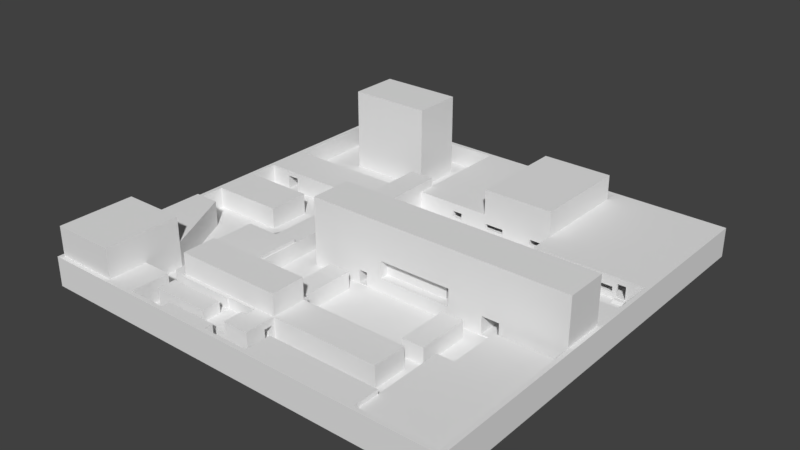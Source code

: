 # Source: Test1.blend  (saved by Blender 2.79.0; exported with 4.5.12 LTS)
import bpy
from mathutils import Matrix  # noqa: F401  (used for matrix-valued properties, if any)

bpy.ops.wm.read_factory_settings(use_empty=True)
scene = bpy.context.scene
scene.name = 'Scene'

# ---- collections
col_collection_1 = bpy.data.collections.new('Collection 1'); scene.collection.children.link(col_collection_1)

# ---- materials (node trees are filled in below, after node groups)
mat_material = bpy.data.materials.new('Material')
mat_material.alpha_threshold = 0.0
mat_material.roughness = 0.5
mat_material.line_color = (0.0, 0.0, 0.0, 1.0)

# ---- material node trees

# ---- world
world_world = bpy.data.worlds.new('World'); scene.world = world_world
world_world.color = (0.05088, 0.05088, 0.05088)
world_world.use_sun_shadow = False
world_world.sun_shadow_jitter_overblur = 0.0
world_world.cycles.sampling_method = 'MANUAL'

# ---- meshes
me_cube_007 = bpy.data.meshes.new('Cube.007')
me_cube_007.from_pydata([(5.688, 14.12, -1.998), (5.688, 14.12, 2.002), (5.688, 0.1207, 2.002), (5.688, 0.1207, -1.998), (-0.3125, 14.12, 2.002), (-0.3125, 14.12, -1.998), (-0.3125, 0.1207, 2.002), (-0.3125, 0.1207, -1.998), (5.688, -9.879, 2.002), (5.688, -9.879, -1.998), (-0.3125, -9.879, 2.002), (-0.3125, -9.879, -1.998), (-8.312, 0.1207, 2.002), (-8.312, 0.1207, -1.998), (-8.312, -9.879, 2.002), (-8.312, -9.879, -1.998), (-0.3125, 0.1207, 1.884), (-0.3125, 0.1207, -1.998), (-8.312, 0.1207, -1.782), (-8.312, 0.1207, -1.998), (-0.3125, 2.121, 1.884), (-0.3125, 2.121, -1.998), (-8.312, 2.121, -1.782), (-8.312, 2.121, -1.998), (5.474, 0.1207, 2.002), (5.158, 0.1207, 2.002), (5.474, -9.879, 2.002), (5.158, -9.879, 2.002), (5.158, 0.1207, 2.791), (5.474, 0.1207, 2.791), (5.158, -9.879, 2.791), (5.474, -9.879, 2.791)], [], [(6, 4, 5, 7), (5, 0, 3, 7), (4, 1, 0, 5), (10, 8, 2, 6), (6, 2, 1, 4), (11, 9, 8, 10), (9, 11, 7, 3), (15, 13, 7, 11), (8, 9, 3, 2), (15, 14, 12, 13), (12, 14, 10, 6), (14, 15, 11, 10), (13, 12, 6, 7), (29, 24, 25, 28), (21, 23, 22, 20), (22, 18, 16, 20), (20, 16, 17, 21), (23, 19, 18, 22), (24, 26, 27, 25), (30, 31, 29, 28), (28, 25, 27, 30), (30, 27, 26, 31), (21, 17, 19, 23), (31, 26, 24, 29), (17, 16, 18, 19), (2, 3, 0, 1)])
me_cube_007.materials.append(mat_material)
me_cube_007.use_remesh_preserve_volume = False
me_cube_007.use_remesh_preserve_attributes = False
me_cube_007.use_mirror_vertex_groups = False
me_cube_007.update()
me_cube_006 = bpy.data.meshes.new('Cube.006')
me_cube_006.from_pydata([(28.7, 9.203, 1.7), (28.7, 9.203, -3.3), (-21.3, 9.203, 1.7), (-21.3, 9.203, -3.3), (28.7, 1.203, 1.7), (28.7, 1.203, -3.3), (-21.3, 1.203, 1.7), (-21.3, 1.203, -3.3), (3.703, 9.203, -3.3), (3.703, 9.203, 1.7), (3.703, 1.203, -3.3), (3.703, 1.203, 1.7), (-21.3, 9.203, 6.7), (-21.3, 1.203, 6.7), (3.703, 9.203, 6.7), (3.703, 1.203, 6.7), (-24.3, 9.203, 1.7), (-24.3, 9.203, -3.3), (-24.3, 1.203, 1.7), (-24.3, 1.203, -3.3), (-21.3, -5.797, 1.7), (-21.3, -5.797, -3.3), (3.703, -5.797, -3.3), (3.703, -5.797, 1.7), (33.7, -9.797, 1.7), (33.7, -9.797, -3.3), (7.703, -9.797, -3.3), (7.703, -9.797, 1.7), (33.7, -3.797, 1.7), (33.7, -3.797, -3.3), (7.703, -3.797, -3.3), (7.703, -3.797, 1.7), (-24.3, -9.797, 1.7), (-24.3, -9.797, -3.3), (-31.3, -9.797, 1.7), (-31.3, -9.797, -3.3), (-24.3, -0.7966, 1.7), (-24.3, -0.7966, -3.3), (-31.3, -0.7966, 1.7), (-31.3, -0.7966, -3.3), (-15.3, -7.797, 1.7), (-15.3, -7.797, -3.3), (-3.297, -7.797, -3.3), (-3.297, -7.797, 1.7), (-15.3, -9.797, 1.7), (-15.3, -9.797, -3.3), (-3.297, -9.797, -3.3), (-3.297, -9.797, 1.7), (-21.3, 10.2, 1.7), (-21.3, 10.2, -3.3), (3.703, 10.2, -3.3), (3.703, 10.2, 1.7), (2.703, -1.359, -2.917), (2.703, -1.359, 0.0832), (2.703, 0.6412, -2.917), (2.703, 0.6412, 0.0832), (-2.297, 0.6412, -0.9168), (-2.297, -1.359, -0.9168), (-8.297, 0.6412, -0.9168), (-8.297, -1.359, -0.9168), (-8.297, 0.6412, 1.7), (-2.297, 0.6412, 1.7), (-8.297, -5.797, 1.7), (-8.297, -5.797, -0.9168), (-2.297, -1.359, 1.7), (-2.297, -5.797, -0.9168), (-2.297, -5.797, 1.7), (3.703, 0.6412, 0.0832), (3.703, -1.359, 0.0832), (3.703, -1.359, -2.917), (3.703, -1.359, -1.47), (3.703, 0.6412, -2.917), (-0.9417, 0.6864, 1.329), (-0.9417, -1.404, 1.329), (-1.87, -1.404, 1.329), (-1.87, 0.6864, 1.329), (-1.476, -1.359, 1.329), (-1.87, -1.359, 1.329), (-1.87, 0.6412, 1.329), (-0.9417, -1.404, 1.7), (-1.35, -1.404, 1.7), (-1.87, -1.404, 1.7), (-0.9417, -1.156, 1.7), (-0.9417, -1.359, 1.541), (-0.9417, 0.6412, 1.329), (-1.476, 0.6412, 1.329), (-0.9417, -1.359, 1.329), (-0.9417, 0.6864, 1.7), (-0.9417, 0.6856, 1.7), (-0.9417, 0.6412, 1.541), (-1.815, 0.6864, 1.7), (-1.87, 0.6864, 1.7), (-1.87, -1.359, 1.7), (-1.87, 0.6412, 1.7), (-1.87, 0.6812, 1.7), (-8.297, -1.359, -0.8301), (-8.297, 0.3418, -0.8301), (-21.3, 0.3418, -0.8301), (-8.297, -1.581, -0.8301), (-21.3, -1.581, -0.8301), (-8.297, -1.581, 1.7), (-21.3, 0.3418, 1.7), (-16.93, 0.3418, 1.7), (-8.297, 0.3418, 1.7), (-21.3, -1.581, 1.7)], [], [(11, 88, 82), (22, 63, 21), (10, 69, 22), (53, 68, 70), (60, 11, 6), (68, 11, 23), (61, 93, 94), (60, 91, 11), (0, 9, 11, 4), (22, 65, 63), (10, 11, 67), (10, 67, 71), (10, 71, 69), (79, 80, 66), (77, 76, 57), (70, 69, 52), (52, 53, 70), (68, 67, 11), (23, 70, 68), (91, 90, 11), (90, 91, 75), (61, 94, 91), (60, 61, 91), (76, 77, 74), (74, 81, 80), (81, 64, 66), (83, 79, 82), (75, 78, 85), (87, 11, 90), (75, 91, 94), (96, 59, 58), (78, 61, 56), (57, 76, 86), (86, 83, 53), (66, 23, 79), (23, 11, 79), (11, 82, 79), (55, 89, 84), (84, 85, 56), (57, 64, 77), (64, 92, 77), (16, 17, 19, 18), (99, 97, 7), (24, 27, 26, 25), (74, 73, 76), (73, 86, 76), (80, 79, 73), (73, 74, 80), (66, 80, 81), (81, 92, 64), (88, 87, 89), (87, 72, 89), (72, 84, 89), (83, 86, 73), (83, 73, 79), (88, 89, 82), (89, 83, 82), (85, 84, 72), (72, 75, 85), (87, 88, 11), (56, 85, 78), (78, 93, 61), (2, 3, 17, 16), (11, 9, 14, 15), (7, 6, 18, 19), (58, 59, 57, 56), (4, 11, 10, 5), (65, 66, 64, 57), (23, 66, 65, 22), (102, 60, 6), (96, 103, 102), (99, 98, 95), (56, 54, 55, 84), (100, 98, 99, 104), (6, 2, 16, 18), (101, 102, 6), (96, 95, 59), (58, 56, 61, 60), (14, 12, 13, 15), (39, 37, 33, 35), (31, 30, 26, 27), (63, 65, 57, 59), (22, 69, 70, 23), (20, 104, 99, 21), (38, 39, 35, 34), (10, 22, 21, 7), (33, 32, 34, 35), (3, 7, 19, 17), (9, 51, 48, 2), (30, 29, 25, 26), (9, 2, 12, 14), (29, 28, 24, 25), (28, 31, 27, 24), (36, 38, 34, 32), (37, 36, 32, 33), (41, 40, 43, 42), (47, 44, 45, 46), (42, 46, 45, 41), (40, 44, 47, 43), (43, 47, 46, 42), (41, 45, 44, 40), (51, 50, 49, 48), (2, 48, 49, 3), (8, 50, 51, 9), (3, 49, 50, 8), (56, 57, 52, 54), (52, 69, 71, 54), (53, 55, 67, 68), (71, 67, 55, 54), (1, 0, 4, 5), (8, 1, 5, 10), (62, 100, 104, 20), (38, 36, 37, 39), (0, 1, 8, 9), (7, 21, 99), (53, 52, 57, 86), (97, 101, 6), (97, 6, 7), (30, 31, 28, 29), (97, 99, 95, 96), (6, 11, 15, 13), (60, 103, 96, 58), (83, 89, 55, 53), (20, 21, 63, 62), (2, 6, 13, 12), (102, 103, 60), (101, 97, 102), (97, 96, 102), (3, 8, 10, 7), (62, 63, 98, 100), (94, 93, 78, 75), (59, 95, 98), (90, 75, 72, 87), (63, 59, 98), (77, 92, 81, 74)])
me_cube_006.materials.append(mat_material)
me_cube_006.use_remesh_preserve_volume = False
me_cube_006.use_remesh_preserve_attributes = False
me_cube_006.use_mirror_vertex_groups = False
me_cube_006.update()
me_cube_005 = bpy.data.meshes.new('Cube.005')
me_cube_005.from_pydata([(25.72, 12.73, -5.612), (25.72, 12.73, 10.39), (-36.28, 12.73, -5.612), (-36.28, 12.73, 10.39), (25.72, 2.726, -5.612), (25.72, 2.726, 10.39), (-36.28, 2.726, -5.612), (-36.28, 2.726, 10.39), (4.721, -12.27, -1.612), (-0.2788, -12.27, -1.612), (-0.2788, -0.2743, -1.612), (4.721, -12.27, -5.612), (-0.2788, -0.2743, -5.612), (-0.2788, -12.27, -5.612), (4.721, -0.2743, -1.612), (4.721, -0.2743, -5.612), (6.721, 2.726, -1.324), (6.721, 12.73, -1.324), (6.721, 2.726, -5.324), (6.721, 12.73, -5.324), (10.72, 2.726, -5.324), (10.72, 12.73, -5.324), (10.72, 2.726, -1.324), (10.72, 12.73, -1.324), (-24.28, -12.27, -1.612), (-24.28, -0.2743, -1.612), (-24.28, -0.2743, -5.612), (-24.28, -12.27, -5.612), (-29.28, -0.2743, -1.612), (-29.28, -0.2743, -5.612), (-29.28, -12.27, -5.612), (-29.28, -12.27, -1.612), (11.72, -12.27, -1.612), (11.72, -12.27, -5.612), (11.72, -0.2743, -1.612), (11.72, -0.2743, -5.612), (25.72, -12.27, -1.612), (25.72, -12.27, -5.612), (25.72, -0.2743, -1.612), (25.72, -0.2743, -5.612), (11.72, -34.27, -1.612), (11.72, -34.27, -5.612), (25.72, -34.27, -1.612), (25.72, -34.27, -5.612), (7.721, -12.27, -1.612), (7.721, -12.27, -5.612), (7.721, -34.27, -1.612), (7.721, -34.27, -5.612), (5.77, 11.73, -5.348), (5.77, 11.73, -1.348), (3.77, 11.73, -5.348), (3.77, 11.73, -1.348), (-24.07, 2.726, -2.408), (3.77, 9.726, -5.348), (-24.07, 12.73, -2.408), (3.77, 9.726, -1.348), (5.77, 9.726, -1.348), (-24.07, 12.73, -5.408), (5.77, 9.726, -5.348), (-24.07, 2.726, -5.408), (-22.07, 12.73, -5.408), (-22.07, 2.726, -5.408), (-1.23, 11.73, -2.348), (-1.23, 11.73, 1.652), (-22.07, 2.726, -2.408), (-22.07, 12.73, -2.408), (-1.23, 9.726, -2.348), (-1.23, 9.726, 1.652), (-3.23, 11.73, 1.652), (-3.23, 9.726, 1.652), (-3.23, 9.726, -2.348), (-3.23, 11.73, -2.348), (-1.23, 4.726, -2.348), (-3.23, 4.726, -2.348), (-3.23, 4.726, 1.652), (-1.23, 4.726, 1.652), (-18.23, 4.726, -2.348), (-18.23, 4.726, 1.652), (-18.23, 2.726, -2.348), (-18.23, 2.726, -2.263), (-18.23, 2.726, 1.652), (-3.23, 2.726, 1.652), (-4.205, 2.726, 1.652), (-3.23, 2.726, -2.348), (-1.23, 2.726, -2.348), (-1.23, 2.726, -1.623), (-1.23, 2.726, 1.652), (-1.23, 2.726, 0.8419), (3.77, 12.73, -5.348), (3.77, 12.73, -5.344), (3.77, 12.73, -5.332), (3.77, 12.73, -1.348), (3.77, 12.73, -1.435), (5.77, 12.73, -1.348), (5.77, 12.73, -5.348), (5.77, 12.73, -5.33), (5.77, 12.73, -5.327), (5.77, 12.73, -1.36)], [], [(1, 23, 17), (4, 20, 18), (80, 82, 7), (95, 48, 96), (90, 92, 51, 50), (0, 1, 5, 4), (65, 54, 3), (0, 21, 23, 1), (18, 6, 4), (3, 1, 17), (81, 86, 5), (88, 94, 0), (94, 19, 0), (95, 96, 19), (2, 88, 0), (62, 50, 51, 63), (74, 81, 82), (16, 22, 5), (94, 95, 19), (2, 89, 88), (19, 21, 0), (82, 81, 5), (5, 7, 82), (79, 78, 76), (87, 86, 75), (16, 5, 86), (54, 2, 3), (87, 16, 86), (83, 78, 61), (3, 17, 91), (2, 57, 60), (52, 64, 7), (6, 59, 52), (61, 6, 18), (7, 6, 52), (49, 93, 97), (92, 91, 51), (2, 54, 57), (60, 89, 2), (61, 59, 6), (97, 17, 19, 96), (95, 94, 48), (64, 79, 80), (7, 64, 80), (56, 58, 53, 55), (87, 85, 16), (72, 84, 85), (51, 49, 56, 55), (1, 3, 7, 5), (47, 45, 33, 41), (66, 62, 71, 70), (62, 63, 68, 71), (73, 74, 77, 76), (71, 68, 69, 70), (51, 55, 67, 63), (18, 20, 21, 19), (55, 53, 66, 67), (49, 48, 58, 56), (53, 50, 62, 66), (48, 50, 53, 58), (64, 65, 60, 61), (46, 47, 41, 40), (72, 85, 87, 75), (61, 18, 83), (77, 74, 82, 80), (84, 83, 18), (17, 97, 93), (91, 92, 65), (17, 93, 91), (91, 65, 3), (54, 52, 59, 57), (19, 17, 16, 18), (74, 75, 86, 81), (20, 22, 23, 21), (91, 93, 49, 51), (10, 12, 13, 9), (29, 28, 25, 26), (8, 11, 15, 14), (47, 46, 44, 45), (64, 61, 78, 79), (94, 88, 50, 48), (16, 85, 84, 18), (50, 88, 89), (89, 90, 50), (2, 0, 4, 6), (11, 13, 12, 15), (3, 2, 6, 7), (14, 15, 12, 10), (25, 24, 27, 26), (28, 29, 30, 31), (28, 31, 24, 25), (52, 54, 65, 64), (31, 30, 27, 24), (30, 29, 26, 27), (32, 34, 35, 33), (36, 37, 39, 38), (38, 39, 35, 34), (39, 37, 33, 35), (43, 41, 33, 37), (36, 38, 34, 32), (43, 42, 40, 41), (40, 42, 36, 32), (44, 46, 40, 32), (42, 43, 37, 36), (97, 96, 48, 49), (9, 8, 14, 10), (61, 60, 57, 59), (45, 44, 32, 33), (72, 73, 83, 84), (70, 69, 74, 73), (63, 67, 69, 68), (22, 16, 17, 23), (60, 90, 89), (69, 67, 75, 74), (4, 5, 22, 20), (83, 73, 76, 78), (65, 92, 90, 60), (67, 66, 72, 75), (77, 80, 79, 76), (9, 13, 11, 8), (66, 70, 73, 72)])
me_cube_005.materials.append(mat_material)
me_cube_005.use_remesh_preserve_volume = False
me_cube_005.use_remesh_preserve_attributes = False
me_cube_005.use_mirror_vertex_groups = False
me_cube_005.update()
me_cube_004 = bpy.data.meshes.new('Cube.004')
me_cube_004.from_pydata([(-14.97, -4.982, -2.333), (-14.97, -4.982, 2.667), (17.03, -4.982, -2.333), (17.03, -4.982, 2.667), (-14.97, 5.018, 2.667), (-14.97, 5.018, -2.333), (17.03, 5.018, -2.333), (17.03, 5.018, 2.667), (-8.967, -4.483, -2.131), (-8.967, -4.483, 1.324), (-6.035, -4.483, -2.131), (-6.035, -4.483, 1.324), (-8.967, -0.7969, 1.324), (-8.967, -0.7969, -2.131), (-6.035, -0.7969, -2.131), (-6.035, -0.7969, 1.324), (0.8461, -4.483, 1.324), (0.8461, -4.483, -2.131), (0.8461, -0.7969, 1.324), (0.8461, -0.7969, -2.131), (5.529, -4.483, 1.324), (5.529, -4.483, -2.131), (5.529, -0.7969, 1.324), (5.529, -0.7969, -2.131), (0.8461, 1.16, 1.324), (0.8461, 1.16, -2.131), (5.529, 1.16, 1.324), (5.529, 1.16, -2.131), (0.8461, 4.597, 1.324), (0.8461, 4.597, -2.131), (5.529, 4.597, 1.324), (5.529, 4.597, -2.131), (-8.237, 1.16, 1.324), (-8.237, 1.16, -2.131), (-8.237, 4.597, 1.324), (-8.237, 4.597, -2.131), (-12.71, 1.16, 1.324), (-12.71, 1.16, -2.131), (-12.71, 4.597, 1.324), (-12.71, 4.597, -2.131), (-2.179, 5.018, 0.3226), (-2.179, 4.597, 0.3226), (-8.237, 5.018, 1.324), (-8.237, 5.018, -2.131), (-12.71, 5.018, 1.324), (-12.71, 5.018, -2.131), (-5.212, 4.597, 0.3226), (-6.035, -4.982, 1.324), (-5.212, 5.018, 0.3226), (-8.967, -4.982, 1.324), (-5.212, 4.597, -1.13), (-8.967, -4.982, -2.131), (-5.212, 5.018, -1.13), (-6.035, -4.982, -2.131), (-2.179, 4.597, -1.13), (0.8461, 5.018, 1.324), (0.8461, 5.018, -2.131), (-2.179, 5.018, -1.13), (5.529, 5.018, -2.131), (5.529, 5.018, 1.324), (5.529, 5.018, -0.5356)], [], [(47, 3, 1), (32, 24, 25, 33), (30, 26, 24, 28), (23, 19, 17, 21), (29, 25, 27, 31), (36, 32, 33, 37), (1, 4, 5, 0), (19, 14, 10, 17), (13, 8, 10, 14), (28, 41, 54, 29), (34, 28, 24, 32), (31, 27, 26, 30), (56, 29, 31, 58), (12, 9, 8, 13), (9, 49, 51, 8), (0, 5, 6, 2), (5, 4, 44, 45), (16, 11, 15, 18), (35, 50, 46, 34), (21, 17, 16, 20), (49, 9, 11, 47), (53, 10, 8, 51), (38, 34, 32, 36), (38, 36, 37, 39), (45, 39, 35, 43), (18, 15, 14, 19), (43, 35, 34, 42), (2, 6, 7, 3), (20, 16, 18, 22), (52, 56, 43), (52, 57, 56), (46, 41, 28), (46, 28, 34), (27, 23, 22, 26), (26, 22, 18, 24), (60, 58, 31), (55, 28, 29, 56), (25, 19, 23, 27), (53, 0, 2), (7, 59, 55), (24, 18, 19, 25), (42, 4, 55), (4, 7, 55), (44, 4, 42), (56, 57, 40, 55), (56, 6, 5), (49, 47, 1), (50, 54, 57, 52), (29, 54, 35), (31, 30, 60), (30, 59, 60), (53, 51, 0), (47, 11, 10, 53), (37, 33, 35, 39), (45, 43, 5), (43, 56, 5), (41, 46, 48, 40), (58, 60, 6), (56, 58, 6), (55, 40, 42), (33, 25, 29, 35), (2, 3, 47, 53), (54, 41, 40, 57), (46, 50, 52, 48), (17, 10, 11, 16), (49, 1, 0, 51), (42, 48, 52, 43), (54, 50, 35), (44, 38, 39, 45), (15, 12, 13, 14), (3, 7, 4, 1), (15, 11, 9, 12), (42, 34, 38, 44), (7, 6, 60, 59), (59, 30, 28, 55), (40, 48, 42), (23, 21, 20, 22)])
me_cube_004.materials.append(mat_material)
me_cube_004.use_remesh_preserve_volume = False
me_cube_004.use_remesh_preserve_attributes = False
me_cube_004.use_mirror_vertex_groups = False
me_cube_004.update()
me_cube_003 = bpy.data.meshes.new('Cube.003')
me_cube_003.from_pydata([(8.77, -14.49, 2.561), (8.77, -14.49, -2.439), (8.77, 12.51, 2.561), (8.77, 12.51, -2.439), (-9.23, -14.49, 2.561), (-9.23, -14.49, -2.439), (-9.23, 12.51, 2.561), (-9.23, 12.51, -2.439), (2.77, -13.49, -1.724), (2.77, -13.49, 1.526), (2.77, -11.0, -1.724), (2.77, -11.0, 1.526), (-0.2295, -11.0, -1.724), (-0.2295, -13.49, -1.724), (-0.2295, -13.49, 1.526), (-0.2295, -11.0, 1.526), (2.77, -4.003, 1.526), (2.77, -4.003, -1.724), (-0.2295, -4.003, 1.526), (-0.2295, -4.003, -1.724), (2.77, 1.997, 1.526), (2.77, 1.997, -1.724), (-0.2295, 1.997, 1.526), (-0.2295, 1.997, -1.724), (-3.23, -4.003, 1.526), (-3.23, -4.003, -1.724), (-3.23, 1.997, 1.526), (-3.23, 1.997, -1.724), (-0.2295, 5.997, 1.526), (-0.2295, 5.997, -1.724), (-3.23, 5.997, 1.526), (-3.23, 5.997, -1.724), (-9.23, 5.997, -1.724), (-9.23, 1.997, -1.724), (-9.23, 1.997, 1.526), (-9.23, 5.997, 1.526), (8.77, -11.0, -1.724), (8.77, -13.49, 1.526), (8.77, -11.0, 1.526), (8.77, -13.49, -1.724), (2.475, -14.49, -0.8389), (2.475, -13.49, -0.8389), (2.475, -14.49, 0.6407), (2.475, -13.49, 0.6407), (0.06643, -14.49, 0.6407), (0.06643, -13.49, 0.6407), (0.06643, -14.49, -0.8389), (0.06643, -13.49, -0.8389), (-9.23, 9.807, -2.296), (-9.23, 10.4, -2.296), (-9.23, 11.2, -2.296), (8.77, 9.807, -2.296), (-9.23, 12.09, -2.296), (8.77, 12.09, -2.296), (-9.23, 9.807, -2.255), (-9.23, 9.807, -2.143), (-9.23, 12.09, 2.038), (8.77, 12.09, 2.038), (-9.23, 9.807, 2.038), (8.77, 9.807, 2.038), (8.77, 9.807, -1.983), (2.371, 3.898, -2.165), (2.371, 3.898, 1.796), (2.371, 6.421, -2.165), (2.371, 6.421, 1.796), (8.77, 3.898, -2.165), (8.77, 5.063, -2.165), (8.77, 6.421, -2.165), (8.77, 3.898, -2.133), (8.77, 3.898, -1.91), (2.371, 3.898, -1.724), (2.77, 3.898, -1.724), (2.77, 3.898, 1.526), (2.371, 3.898, 1.526), (2.371, 5.997, -1.724), (2.371, 5.997, 1.526), (8.77, 6.421, 1.796), (8.77, 6.421, -1.941), (8.77, 3.898, 1.796), (-11.48, 1.707, -2.501), (-9.477, 1.707, -1.812), (-11.48, 6.622, -2.501), (-9.477, 6.622, -1.812), (-8.982, 1.707, -2.501), (-8.982, 1.707, -1.812), (-8.982, 6.622, -2.501), (-8.982, 6.622, -1.812)], [], [(38, 2, 0), (13, 45, 47), (36, 1, 3), (40, 46, 1), (46, 5, 1), (6, 56, 58), (33, 54, 48), (43, 9, 41), (32, 54, 33), (37, 38, 0), (1, 39, 37), (0, 1, 37), (44, 0, 4), (13, 14, 45), (35, 34, 6), (34, 4, 6), (36, 39, 1), (59, 57, 2), (9, 8, 41), (44, 42, 0), (5, 33, 48), (7, 5, 48), (49, 7, 48), (58, 35, 6), (6, 7, 56), (32, 55, 54), (7, 52, 56), (49, 50, 7), (7, 50, 52), (65, 36, 3), (50, 49, 51), (8, 39, 36, 10), (21, 71, 70), (18, 16, 11, 15), (2, 38, 59), (59, 78, 76), (51, 48, 54), (3, 2, 57), (3, 57, 53), (67, 66, 51), (3, 53, 51), (49, 48, 51), (63, 64, 74), (17, 19, 12, 10), (12, 15, 14, 13), (61, 65, 66), (42, 44, 45, 43), (21, 23, 19, 17), (0, 2, 6, 4), (68, 69, 36), (3, 1, 5, 7), (8, 9, 37, 39), (65, 68, 36), (51, 66, 65), (3, 51, 65), (36, 38, 11, 10), (42, 40, 1, 0), (20, 72, 71, 21), (20, 21, 17, 16), (2, 3, 7, 6), (16, 17, 10, 11), (24, 26, 22, 18), (25, 24, 18, 19), (33, 34, 26, 27), (57, 56, 52, 53), (56, 57, 59, 58), (27, 26, 24, 25), (22, 28, 75, 73), (23, 21, 70), (32, 33, 27, 31), (34, 35, 30, 26), (35, 32, 31, 30), (22, 20, 16, 18), (19, 18, 15, 12), (64, 76, 78, 62), (46, 47, 45, 44), (29, 23, 70, 74), (43, 41, 40, 42), (30, 28, 22, 26), (5, 46, 44, 4), (60, 59, 76, 77), (51, 54, 55, 60), (46, 40, 41, 47), (29, 31, 27, 23), (43, 45, 14, 9), (12, 13, 8, 10), (77, 76, 64, 63), (34, 33, 5, 4), (59, 38, 78), (69, 78, 38, 36), (27, 25, 19, 23), (72, 78, 69, 71), (63, 61, 66, 67), (9, 11, 38, 37), (30, 31, 29, 28), (70, 61, 74), (61, 63, 74), (64, 62, 75), (62, 73, 75), (64, 75, 74), (60, 77, 67, 51), (63, 67, 77), (35, 58, 55, 32), (60, 55, 58, 59), (28, 29, 74, 75), (68, 65, 71), (65, 61, 71), (61, 70, 71), (72, 73, 62), (72, 62, 78), (68, 71, 69), (50, 51, 53, 52), (47, 41, 8, 13), (73, 72, 20), (20, 22, 73), (14, 15, 11, 9), (79, 80, 82, 81), (81, 82, 86, 85), (85, 86, 84, 83), (83, 84, 80, 79), (81, 85, 83, 79), (86, 82, 80, 84)])
me_cube_003.materials.append(mat_material)
me_cube_003.use_remesh_preserve_volume = False
me_cube_003.use_remesh_preserve_attributes = False
me_cube_003.use_mirror_vertex_groups = False
me_cube_003.update()
me_cube_002 = bpy.data.meshes.new('Cube.002')
me_cube_002.from_pydata([(8.543, -12.0, 0.3256), (8.543, -12.0, -4.674), (8.543, 12.0, 0.3256), (8.543, 12.0, -4.674), (-8.457, -12.0, 0.3256), (-8.457, -12.0, -4.674), (-8.457, 12.0, 0.3256), (-8.457, 12.0, -4.674), (5.316, -11.39, -3.98), (5.316, -11.39, -0.6445), (5.316, -6.068, -3.98), (5.316, -6.068, -0.6445), (3.32, -6.068, -3.98), (3.32, -11.39, -3.98), (3.32, -11.39, -0.6445), (3.32, -6.068, -0.6445), (5.316, -2.554, -0.6445), (5.316, -2.554, -3.98), (3.32, -2.554, -0.6445), (3.32, -2.554, -3.98), (5.316, -0.5071, -0.6445), (5.316, -0.5071, -3.98), (3.32, -0.5071, -0.6445), (3.32, -0.5071, -3.98), (-3.24, -2.554, -0.6445), (-3.24, -2.554, -3.98), (-3.24, -0.5071, -0.6445), (-3.24, -0.5071, -3.98), (-5.557, -2.554, -0.6445), (-5.557, -2.554, -3.98), (-5.557, -0.5071, -0.6445), (-5.557, -0.5071, -3.98), (-3.24, -8.476, -0.6445), (-3.24, -8.476, -3.98), (-5.557, -8.476, -0.6445), (-5.557, -8.476, -3.98), (-3.24, -11.12, -0.6445), (-3.24, -11.12, -3.98), (-5.557, -11.12, -0.6445), (-5.557, -11.12, -3.98), (-8.457, -8.476, -0.6445), (-8.457, -8.476, -3.98), (-8.457, -11.12, -0.6445), (-8.457, -11.12, -3.98), (8.543, -6.068, -3.98), (8.543, -11.39, -0.6445), (8.543, -6.068, -0.6445), (8.543, -11.39, -3.98), (-8.154, -12.0, -3.144), (-8.154, -11.12, -3.144), (-5.579, -12.0, -3.144), (-5.579, -11.12, -3.144), (-8.154, -12.0, -1.962), (-8.154, -11.12, -1.962), (-5.557, -11.12, -3.144), (-3.521, -12.0, -3.144), (-3.521, -11.12, -3.144), (-3.521, -12.0, -1.962), (-3.521, -11.12, -1.962), (-5.579, -12.0, -1.962), (-5.557, -11.12, -1.962), (-5.579, -11.12, -1.962), (6.186, -11.39, -1.962), (6.186, -12.0, -1.962), (3.611, -12.0, -3.144), (3.611, -11.39, -3.144), (3.611, -12.0, -1.962), (3.611, -11.39, -1.962), (6.186, -11.39, -3.144), (6.186, -12.0, -3.144), (8.244, -11.39, -1.962), (8.244, -12.0, -1.962), (5.316, -11.39, -3.144), (5.316, -11.39, -1.962), (8.244, -11.39, -3.144), (8.244, -12.0, -3.144), (-7.698, 6.294, -4.431), (-7.698, 6.294, -0.4312), (7.302, 6.294, -4.431), (7.302, 6.294, -0.4312), (-7.698, 12.0, -4.431), (7.302, 12.0, -4.431), (-7.698, 12.0, -0.4312), (7.302, 12.0, -0.4312), (-8.457, 8.895, -0.5341), (-7.698, 8.895, -0.5341), (-8.457, 8.895, -4.303), (-7.698, 8.895, -4.303), (-8.457, 6.895, -0.5341), (-7.698, 6.895, -0.5341), (-8.457, 6.895, -4.303), (-7.698, 6.895, -4.303), (-1.745, 8.226, -4.674), (-1.745, 8.226, -0.3631), (-1.745, 11.28, -4.674), (-1.745, 11.28, -0.3631), (-1.168, 8.226, -4.674), (-1.168, 8.226, -0.3631), (-1.168, 11.28, -4.674), (-1.168, 11.28, -0.3631), (8.543, -12.0, 6.326), (8.543, 12.0, 6.326), (-8.457, -12.0, 6.326), (-8.457, 12.0, 6.326)], [], [(46, 2, 0), (5, 42, 43), (43, 41, 5), (5, 4, 42), (41, 7, 5), (45, 46, 0), (44, 1, 3), (1, 47, 45), (0, 1, 45), (67, 65, 13), (36, 37, 58), (53, 49, 43), (45, 47, 70), (40, 42, 4), (4, 6, 40), (44, 47, 1), (14, 67, 13), (54, 51, 50), (64, 55, 1), (66, 0, 57), (63, 0, 66), (72, 65, 64), (0, 4, 57), (71, 0, 63), (59, 57, 4), (52, 59, 4), (5, 48, 52), (73, 62, 63), (4, 5, 52), (7, 82, 80), (37, 56, 58), (38, 60, 61), (54, 39, 51), (42, 53, 43), (47, 8, 68), (8, 72, 68), (68, 74, 47), (73, 9, 62), (47, 74, 70), (84, 88, 6), (1, 0, 71), (75, 69, 1), (69, 64, 1), (1, 71, 75), (48, 5, 50), (5, 1, 55), (50, 5, 55), (64, 69, 72), (69, 68, 72), (59, 61, 60), (63, 66, 73), (66, 67, 73), (83, 6, 2), (87, 76, 80), (90, 7, 41), (31, 30, 28, 29), (3, 1, 5, 7), (44, 46, 11, 10), (22, 20, 16, 18), (34, 35, 29, 28), (86, 90, 91, 87), (91, 89, 77, 76), (82, 83, 79, 77), (56, 37, 39, 54), (56, 55, 57, 58), (27, 25, 19, 23), (16, 17, 10, 11), (22, 23, 21, 20), (35, 33, 25, 29), (21, 23, 19, 17), (20, 21, 17, 16), (18, 16, 11, 15), (32, 34, 28, 24), (25, 24, 18, 19), (49, 48, 50, 51), (37, 36, 32, 33), (67, 66, 64, 65), (81, 80, 76, 78), (9, 11, 46, 45), (24, 26, 22, 18), (28, 30, 26, 24), (31, 29, 25, 27), (81, 3, 7), (7, 6, 82), (80, 81, 7), (2, 6, 103, 101), (83, 81, 78, 79), (12, 15, 14, 13), (39, 43, 49, 51), (53, 42, 38, 61), (65, 72, 8, 13), (40, 41, 35, 34), (41, 43, 39, 35), (30, 31, 27, 26), (14, 15, 11, 9), (33, 32, 24, 25), (67, 14, 9, 73), (54, 50, 55, 56), (58, 60, 38, 36), (74, 75, 71, 70), (68, 69, 75, 74), (70, 71, 63, 62), (84, 86, 87, 85), (57, 59, 60, 58), (88, 40, 6), (3, 81, 83, 2), (85, 89, 88, 84), (26, 27, 23, 22), (88, 90, 41, 40), (17, 19, 12, 10), (55, 64, 66, 57), (39, 37, 33, 35), (7, 86, 84, 6), (89, 85, 77), (85, 82, 77), (36, 38, 34, 32), (19, 18, 15, 12), (83, 82, 6), (45, 70, 62, 9), (79, 78, 76, 77), (12, 13, 8, 10), (46, 44, 3, 2), (87, 91, 76), (61, 59, 52, 53), (89, 91, 90, 88), (8, 47, 44, 10), (42, 40, 34, 38), (82, 85, 87, 80), (90, 86, 7), (53, 52, 48, 49), (92, 93, 95, 94), (94, 95, 99, 98), (98, 99, 97, 96), (96, 97, 93, 92), (94, 98, 96, 92), (99, 95, 93, 97), (100, 101, 103, 102), (4, 0, 100, 102), (6, 4, 102, 103), (0, 2, 101, 100)])
me_cube_002.materials.append(mat_material)
me_cube_002.use_remesh_preserve_volume = False
me_cube_002.use_remesh_preserve_attributes = False
me_cube_002.use_mirror_vertex_groups = False
me_cube_002.update()
me_cube_001 = bpy.data.meshes.new('Cube.001')
me_cube_001.from_pydata([(12.84, -16.3, 2.66), (12.84, -16.3, -2.34), (12.84, 16.7, 2.66), (12.84, 16.7, -2.34), (-13.16, -16.3, 2.66), (-13.16, -16.3, -2.34), (-13.16, 16.7, 2.66), (-13.16, 16.7, -2.34), (4.84, -7.036, -1.589), (6.84, -15.82, -1.734), (6.84, -15.82, 1.266), (4.84, -4.036, 0.9723), (2.84, -4.036, 0.9723), (8.84, -15.82, -1.734), (8.84, -15.82, 1.266), (6.84, -7.821, 1.266), (6.84, -7.821, -1.734), (8.84, -7.821, -1.734), (8.84, -7.821, 1.266), (-1.16, -15.82, 1.266), (-1.16, -15.82, -1.734), (-1.16, -7.821, 1.266), (-1.16, -7.821, -1.734), (-7.16, -11.82, 1.266), (-7.16, -11.82, -1.734), (-7.16, -3.821, 1.266), (-7.16, -3.821, -1.734), (4.84, -4.036, -1.589), (-13.16, -3.821, -1.734), (4.84, -7.036, 0.9723), (-13.16, -3.821, 0.7692), (-13.16, -3.821, 1.266), (-13.16, -11.82, 1.266), (2.84, -4.036, -1.589), (-13.16, -11.82, -1.734), (8.84, -16.3, -1.734), (6.84, -16.3, 1.266), (6.84, -16.3, -1.734), (8.84, -16.3, 1.266), (2.84, -7.036, 0.9723), (2.84, -7.036, -1.589), (-6.837, -4.036, 0.9723), (-0.1602, -15.82, -0.9399), (-0.1602, -16.3, -0.9399), (5.84, -15.82, -0.9399), (5.84, -16.3, -0.9399), (-2.337, -7.036, -1.589), (-0.1602, -15.82, 0.2601), (-0.1602, -16.3, 0.2601), (-2.337, -7.036, 0.9723), (-6.837, -4.036, -1.589), (4.84, -7.821, -1.589), (5.84, -15.82, 0.2601), (5.84, -16.3, 0.2601), (2.84, -7.821, -1.589), (2.84, -7.821, 0.9723), (4.84, -7.821, 0.9723), (-1.16, -7.821, -1.734), (-7.16, -3.821, -1.734), (-1.281, -7.741, -1.589), (-7.055, -3.891, -1.589), (-7.155, -4.042, -1.589), (-7.26, -3.971, -1.734), (-1.381, -7.891, -1.589), (-1.26, -7.971, -1.734), (-7.055, -3.891, -0.3909), (-7.155, -4.042, -0.3909), (-1.381, -7.891, -0.3909), (-1.281, -7.741, -0.3909), (6.928, 12.3, 1.133), (6.928, 12.3, -2.03), (8.751, 12.3, -2.03), (8.751, 12.3, 1.133), (6.928, 16.44, 1.133), (6.928, 16.44, -2.03), (8.751, 16.44, -2.03), (8.751, 16.44, 1.133), (6.928, -7.821, -1.603), (8.751, -7.821, -1.603), (6.928, -7.821, 1.133), (8.751, -7.821, 1.133), (-13.16, 12.3, 1.133), (-13.16, 12.3, -2.03), (-13.16, 16.44, 1.133), (-13.16, 16.44, -2.03), (6.71, -18.21, -2.418), (6.71, -17.28, -1.869), (6.71, -16.21, -2.418), (6.71, -16.21, -1.869), (9.185, -18.21, -2.418), (9.185, -17.28, -1.869), (9.185, -16.21, -2.418), (9.185, -16.21, -1.869)], [], [(7, 5, 28), (20, 47, 42), (12, 49, 41), (6, 31, 4), (55, 15, 21), (37, 53, 45), (33, 46, 40), (49, 21, 25), (59, 58, 60), (4, 48, 36), (35, 37, 1), (37, 5, 1), (5, 34, 28), (52, 19, 10), (44, 9, 20), (20, 19, 47), (42, 44, 20), (22, 46, 26), (63, 61, 62), (25, 31, 30), (6, 30, 31), (31, 32, 4), (37, 36, 53), (45, 43, 37), (43, 5, 37), (48, 53, 36), (38, 0, 36), (0, 4, 36), (9, 44, 52), (52, 47, 19), (10, 9, 52), (12, 39, 49), (7, 28, 82), (55, 56, 15), (33, 50, 46), (64, 63, 62), (41, 49, 25), (57, 58, 59), (46, 50, 26), (51, 54, 16), (54, 22, 16), (41, 50, 33, 12), (1, 3, 2, 0), (29, 56, 55, 39), (66, 61, 63, 67), (23, 24, 34, 32), (76, 72, 69, 73), (30, 28, 26, 25), (17, 80, 78), (67, 68, 65, 66), (67, 63, 59, 68), (83, 81, 6), (74, 70, 71, 75), (69, 79, 77, 70), (63, 64, 57, 59), (14, 13, 35, 38), (82, 84, 7), (12, 11, 29, 39), (10, 14, 38, 36), (83, 73, 69, 81), (16, 15, 56, 51), (15, 18, 14, 10), (53, 48, 47, 52), (76, 73, 74, 75), (46, 49, 39, 40), (15, 16, 79), (16, 77, 79), (21, 19, 23, 25), (24, 20, 22, 26), (27, 33, 40, 8), (15, 79, 80, 18), (13, 9, 37, 35), (42, 47, 48, 43), (32, 34, 5, 4), (40, 54, 51, 8), (11, 12, 33, 27), (43, 45, 44, 42), (38, 35, 1, 0), (24, 23, 19, 20), (82, 70, 74, 84), (77, 16, 17, 78), (5, 43, 48, 4), (18, 17, 13, 14), (32, 31, 25, 23), (2, 3, 7, 6), (22, 21, 49, 46), (55, 21, 22, 54), (81, 69, 70, 82), (41, 25, 26, 50), (0, 2, 6, 4), (28, 34, 24, 26), (10, 36, 37, 9), (62, 58, 57, 64), (84, 74, 73, 83), (11, 27, 8, 29), (22, 20, 9, 16), (65, 60, 61, 66), (39, 55, 54, 40), (75, 71, 72, 76), (45, 53, 52, 44), (8, 51, 56, 29), (68, 59, 60, 65), (3, 1, 5, 7), (80, 79, 69, 72), (17, 16, 9, 13), (77, 78, 71, 70), (61, 60, 58, 62), (78, 80, 72, 71), (17, 18, 80), (7, 84, 83), (81, 30, 6), (6, 7, 83), (30, 81, 82, 28), (19, 21, 15, 10), (85, 86, 88, 87), (87, 88, 92, 91), (91, 92, 90, 89), (89, 90, 86, 85), (87, 91, 89, 85), (92, 88, 86, 90)])
me_cube_001.materials.append(mat_material)
me_cube_001.use_remesh_preserve_volume = False
me_cube_001.use_remesh_preserve_attributes = False
me_cube_001.use_mirror_vertex_groups = False
me_cube_001.update()
me_cube = bpy.data.meshes.new('Cube')
me_cube.from_pydata([(57.22, 45.56, -5.118), (57.22, -54.44, -5.118), (-42.78, -54.44, -5.118), (-42.78, 45.56, -5.118), (57.22, 45.56, -3.118), (57.22, -54.44, -3.118), (-42.78, -54.44, -3.118), (-42.78, 45.56, -3.118), (56.22, 1.559, -3.118), (56.22, 1.559, 1.882), (56.22, 11.56, -3.118), (56.22, 11.56, 1.882), (57.22, 1.559, -3.118), (57.22, 1.559, 1.882), (57.22, 11.56, -3.118), (57.22, 11.56, 1.882), (56.22, -6.441, -3.118), (56.22, -6.441, 1.882), (57.22, -6.441, 1.882), (57.22, -6.441, -3.118), (49.22, 1.559, -3.118), (49.22, 1.559, 1.882), (49.22, -6.441, -3.118), (49.22, -6.441, 1.882), (56.22, 45.56, 1.882), (56.22, 45.56, -3.118), (57.22, 45.56, -3.118), (57.22, 45.56, 1.882), (56.22, 11.56, 1.882), (56.22, 11.56, -3.118), (56.22, 45.56, 1.882), (56.22, 45.56, -3.118), (-42.78, -0.4412, -3.118), (-42.78, -0.4412, 1.882), (-42.78, 6.559, -3.118), (-42.78, 6.559, 1.882), (-41.78, -0.4412, -3.118), (-41.78, -0.4412, 1.882), (-41.78, 6.559, -3.118), (-41.78, 6.559, 1.882), (-4.779, -6.441, 3.882), (-4.779, -6.441, -3.118), (-4.779, 21.56, 3.882), (-4.779, 21.56, -3.118), (-10.78, -6.441, 3.882), (-10.78, -6.441, -3.118), (-10.78, 21.56, 3.882), (-10.78, 21.56, -3.118), (-42.78, 16.56, -3.118), (-42.78, 16.56, 1.882), (-42.78, 45.56, 1.882), (-42.78, 45.56, -3.118), (-41.78, 16.56, 1.882), (-41.78, 16.56, -3.118), (-41.78, 45.56, 1.882), (-41.78, 45.56, -3.118), (-41.78, 45.56, 1.882), (-41.78, 45.56, -3.118), (-4.779, 45.56, 1.882), (-4.779, 45.56, -3.118), (-41.78, 44.56, 1.882), (-41.78, 44.56, -3.118), (-4.779, 44.56, 1.882), (-4.779, 44.56, -3.118), (-42.78, -0.4412, -3.118), (-42.78, -0.4412, 1.882), (-24.78, -0.4412, -3.118), (-24.78, -0.4412, 1.882), (-42.78, -10.44, -3.118), (-42.78, -10.44, 1.882), (-24.78, -10.44, 1.882), (-24.78, -10.44, -3.118), (-42.78, -10.44, -3.118), (-42.78, -10.44, 1.882), (-42.78, -54.44, -3.118), (-42.78, -54.44, 1.882), (-41.78, -10.44, -3.118), (-41.78, -10.44, 1.882), (-41.78, -54.44, -3.118), (-41.78, -54.44, 1.882), (-41.78, -53.44, -3.118), (-41.78, -53.44, 1.882), (56.22, -53.44, -3.118), (56.22, -53.44, 1.882), (-41.78, -54.44, -3.118), (-41.78, -54.44, 1.882), (56.22, -54.44, -3.118), (56.22, -54.44, 1.882), (56.22, -6.441, -3.118), (56.22, -6.441, 1.882), (56.22, -54.44, -3.118), (56.22, -54.44, 1.882), (57.22, -6.441, -3.118), (57.22, -6.441, 1.882), (57.22, -54.44, -3.118), (57.22, -54.44, 1.882), (-35.78, -17.44, 2.882), (-35.78, -17.44, -3.118), (-26.78, -53.44, 2.882), (-26.78, -53.44, -3.118), (-41.78, -17.44, 2.882), (-41.78, -17.44, -3.118), (-41.78, -53.44, 2.882), (-41.78, -53.44, -3.118), (-26.78, -35.44, 2.882), (-26.78, -35.44, -3.118), (-41.78, -35.44, 2.882), (-41.78, -35.44, -3.118), (-26.78, -35.44, 8.882), (-26.78, -53.44, 8.882), (-41.78, -35.44, 8.882), (-41.78, -53.44, 8.882), (-32.78, 27.56, 16.88), (-32.78, 27.56, -3.118), (-12.78, 27.56, -3.118), (-12.78, 27.56, 16.88), (-32.78, 39.56, 16.88), (-32.78, 39.56, -3.118), (-12.78, 39.56, -3.118), (-12.78, 39.56, 16.88), (56.22, 44.56, 1.882), (56.22, 44.56, -3.118), (-4.779, 44.56, 1.882), (-4.779, 44.56, -3.118), (56.22, 45.56, 1.882), (56.22, 45.56, -3.118), (-4.779, 45.56, 1.882), (-4.779, 45.56, -3.118), (28.22, 1.559, -3.118), (28.22, 1.559, 1.882), (28.22, -6.441, -3.118), (28.22, -6.441, 1.882), (16.22, 1.559, -3.118), (16.22, 1.559, 1.882), (16.22, -6.441, -3.118), (16.22, -6.441, 1.882)], [], [(10, 28, 29), (11, 30, 28), (24, 31, 30), (25, 29, 31), (7, 3, 2, 6), (3, 0, 1, 2), (107, 101, 97, 105), (1, 0, 4, 5), (7, 4, 0, 3), (2, 1, 5, 6), (12, 14, 15, 13), (10, 11, 28), (19, 12, 13, 18), (8, 10, 14, 12), (13, 15, 11, 9), (16, 19, 18, 17), (21, 9, 8, 20), (16, 8, 12, 19), (18, 13, 9, 17), (23, 21, 20, 22), (20, 8, 16, 22), (23, 17, 9, 21), (22, 16, 17, 23), (26, 25, 24, 27), (26, 14, 10, 25), (24, 11, 15, 27), (27, 15, 14, 26), (31, 29, 28, 30), (11, 24, 30), (24, 25, 31), (25, 10, 29), (34, 32, 33, 35), (38, 34, 35, 39), (36, 38, 39, 37), (32, 36, 37, 33), (32, 34, 38, 36), (37, 39, 35, 33), (40, 41, 43, 42), (47, 45, 44, 46), (47, 43, 41, 45), (45, 41, 40, 44), (46, 42, 43, 47), (44, 40, 42, 46), (51, 48, 49, 50), (52, 53, 55, 54), (48, 51, 55, 53), (49, 48, 53, 52), (51, 50, 54, 55), (50, 49, 52, 54), (57, 56, 58, 59), (62, 60, 61, 63), (58, 56, 60, 62), (56, 57, 61, 60), (59, 58, 62, 63), (57, 59, 63, 61), (67, 66, 64, 65), (68, 71, 70, 69), (70, 67, 65, 69), (69, 65, 64, 68), (71, 66, 67, 70), (68, 64, 66, 71), (76, 77, 79, 78), (74, 72, 76, 78), (72, 73, 77, 76), (75, 74, 78, 79), (73, 75, 79, 77), (82, 80, 81, 83), (85, 84, 86, 87), (87, 83, 81, 85), (85, 81, 80, 84), (86, 82, 83, 87), (84, 80, 82, 86), (89, 88, 90, 91), (94, 92, 93, 95), (94, 90, 88, 92), (92, 88, 89, 93), (95, 91, 90, 94), (93, 89, 91, 95), (105, 104, 98, 99), (102, 106, 107, 103), (107, 105, 99, 103), (100, 96, 97, 101), (103, 99, 98, 102), (106, 104, 96, 100), (97, 96, 104, 105), (111, 109, 108, 110), (108, 104, 106, 110), (110, 106, 102, 111), (109, 98, 104, 108), (112, 113, 114, 115), (118, 117, 116, 119), (119, 115, 114, 118), (117, 113, 112, 116), (118, 114, 113, 117), (116, 112, 115, 119), (121, 120, 122, 123), (126, 124, 125, 127), (126, 122, 120, 124), (124, 120, 121, 125), (127, 123, 122, 126), (125, 121, 123, 127), (128, 129, 131, 130), (135, 133, 132, 134), (135, 131, 129, 133), (133, 129, 128, 132), (134, 130, 131, 135), (132, 128, 130, 134), (5, 4, 7, 6), (106, 100, 101, 107), (111, 102, 98, 109), (10, 8, 9, 11), (75, 73, 72, 74)])
me_cube.materials.append(mat_material)
me_cube.use_remesh_preserve_volume = False
me_cube.use_remesh_preserve_attributes = False
me_cube.use_mirror_vertex_groups = False
me_cube.update()

# ---- objects
ob_cube_007 = bpy.data.objects.new('Cube.007', me_cube_007)
ob_cube_006 = bpy.data.objects.new('Cube.006', me_cube_006)
ob_cube_005 = bpy.data.objects.new('Cube.005', me_cube_005)
ob_cube_004 = bpy.data.objects.new('Cube.004', me_cube_004)
ob_cube_003 = bpy.data.objects.new('Cube.003', me_cube_003)
ob_cube_002 = bpy.data.objects.new('Cube.002', me_cube_002)
ob_cube_001 = bpy.data.objects.new('Cube.001', me_cube_001)
ob_cube = bpy.data.objects.new('Cube', me_cube)

# ---- transforms, parenting, visibility, modifiers, constraints
ob_cube_007.location = (-23.69, -13.12, 2.998)
ob_cube_007.lock_rotations_4d = False
ob_cube_007.empty_display_type = 'ARROWS'
ob_cube_007.lineart.crease_threshold = 0.0
ob_cube_006.location = (-2.703, -39.2, 4.3)
ob_cube_006.lock_rotations_4d = False
ob_cube_006.empty_display_type = 'ARROWS'
ob_cube_006.lineart.crease_threshold = 0.0
ob_cube_005.location = (23.28, -14.73, 6.612)
ob_cube_005.lock_rotations_4d = False
ob_cube_005.empty_display_type = 'ARROWS'
ob_cube_005.lineart.crease_threshold = 0.0
ob_cube_004.location = (-35.03, 15.98, 3.333)
ob_cube_004.lock_rotations_4d = False
ob_cube_004.empty_display_type = 'ARROWS'
ob_cube_004.lineart.crease_threshold = 0.0
ob_cube_003.location = (-2.77, 36.49, 3.439)
ob_cube_003.lock_rotations_4d = False
ob_cube_003.empty_display_type = 'ARROWS'
ob_cube_003.lineart.crease_threshold = 0.0
ob_cube_002.location = (14.46, 34.0, 5.674)
ob_cube_002.lock_rotations_4d = False
ob_cube_002.empty_display_type = 'ARROWS'
ob_cube_002.lineart.crease_threshold = 0.0
ob_cube_001.location = (36.16, 32.3, 3.34)
ob_cube_001.lock_rotations_4d = False
ob_cube_001.empty_display_type = 'ARROWS'
ob_cube_001.lineart.crease_threshold = 0.0
ob_cube.location = (-7.221, 4.441, 4.118)
ob_cube.lock_rotations_4d = False
ob_cube.empty_display_type = 'ARROWS'
ob_cube.lineart.crease_threshold = 0.0

# ---- collection membership
col_collection_1.objects.link(ob_cube_007)
col_collection_1.objects.link(ob_cube_006)
col_collection_1.objects.link(ob_cube_005)
col_collection_1.objects.link(ob_cube_004)
col_collection_1.objects.link(ob_cube_003)
col_collection_1.objects.link(ob_cube_002)
col_collection_1.objects.link(ob_cube_001)
col_collection_1.objects.link(ob_cube)

# ---- scene / render settings (as saved in the file)
scene.frame_start = 1; scene.frame_end = 250; scene.frame_set(1)
scene.render.engine = 'CYCLES'
scene.render.resolution_percentage = 50
scene.render.dither_intensity = 0.0
scene.cycles.use_denoising = False
scene.cycles.samples = 128
scene.cycles.sampling_pattern = 'TABULATED_SOBOL'
scene.cycles.use_adaptive_sampling = False
scene.cycles.use_light_tree = False
scene.cycles.blur_glossy = 0.0
scene.cycles.sample_clamp_indirect = 0.0
scene.view_settings.view_transform = 'Standard'
bpy.context.view_layer.update()

# ---- added for rendering (the .blend has no active camera and no usable light): camera, sun
cam_auto = bpy.data.cameras.new('AutoCamera')
cam_auto.lens = 50.0
cam_auto.sensor_width = 36.0
cam_auto.clip_end = 2323.97
ob_auto_camera = bpy.data.objects.new('AutoCamera', cam_auto)
scene.collection.objects.link(ob_auto_camera)
ob_auto_camera.location = (132.42, -158.904, 115.936)
ob_auto_camera.rotation_euler = (1.09748, -7.21219e-08, 0.694738)
scene.camera = ob_auto_camera
light_auto_sun = bpy.data.lights.new('AutoSun', 'SUN')
light_auto_sun.energy = 3.0
light_auto_sun.angle = 0.0523599
ob_auto_sun = bpy.data.objects.new('AutoSun', light_auto_sun)
scene.collection.objects.link(ob_auto_sun)
ob_auto_sun.rotation_euler = (0.872665, 0.174533, 0.523599)
bpy.context.view_layer.update()
